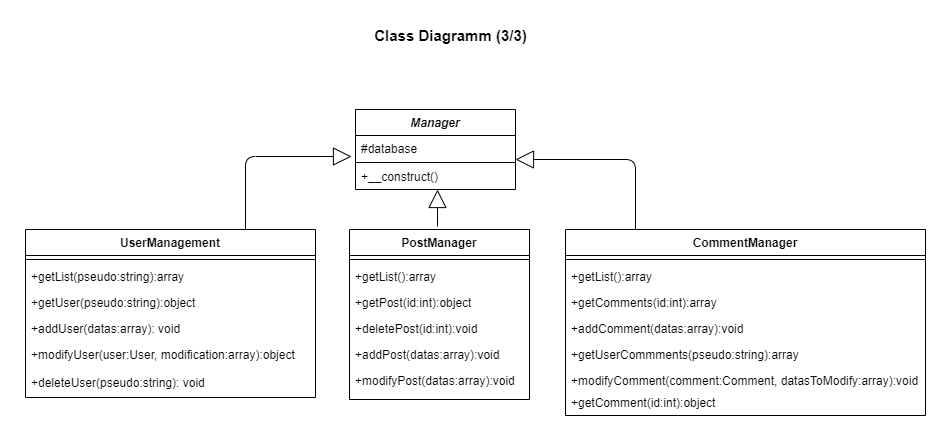

The diagram above was exported from draw.io. Its source (the exported page's mxGraphModel, read from the mxfile embedded in the PNG):
<mxGraphModel dx="1422" dy="2476" grid="1" gridSize="10" guides="1" tooltips="1" connect="1" arrows="1" fold="1" page="1" pageScale="1" pageWidth="1169" pageHeight="827" math="0" shadow="0">
  <root>
    <mxCell id="0" />
    <mxCell id="1" parent="0" />
    <mxCell id="Fk2uR66C0GIvbyu-YYc1-1" value="Manager" style="swimlane;fontStyle=3;align=center;verticalAlign=top;childLayout=stackLayout;horizontal=1;startSize=26;horizontalStack=0;resizeParent=1;resizeLast=0;collapsible=1;marginBottom=0;rounded=0;shadow=0;strokeWidth=1;" vertex="1" parent="1">
      <mxGeometry x="490" y="-1546" width="160" height="80" as="geometry">
        <mxRectangle x="230" y="140" width="160" height="26" as="alternateBounds" />
      </mxGeometry>
    </mxCell>
    <mxCell id="Fk2uR66C0GIvbyu-YYc1-2" value="#database " style="text;strokeColor=none;fillColor=none;align=left;verticalAlign=top;spacingLeft=4;spacingRight=4;overflow=hidden;rotatable=0;points=[[0,0.5],[1,0.5]];portConstraint=eastwest;" vertex="1" parent="Fk2uR66C0GIvbyu-YYc1-1">
      <mxGeometry y="26" width="160" height="26" as="geometry" />
    </mxCell>
    <mxCell id="Fk2uR66C0GIvbyu-YYc1-3" value="" style="line;html=1;strokeWidth=1;align=left;verticalAlign=middle;spacingTop=-1;spacingLeft=3;spacingRight=3;rotatable=0;labelPosition=right;points=[];portConstraint=eastwest;" vertex="1" parent="Fk2uR66C0GIvbyu-YYc1-1">
      <mxGeometry y="52" width="160" height="2" as="geometry" />
    </mxCell>
    <mxCell id="Fk2uR66C0GIvbyu-YYc1-4" value="+__construct()" style="text;align=left;verticalAlign=top;spacingLeft=4;spacingRight=4;overflow=hidden;rotatable=0;points=[[0,0.5],[1,0.5]];portConstraint=eastwest;" vertex="1" parent="Fk2uR66C0GIvbyu-YYc1-1">
      <mxGeometry y="54" width="160" height="26" as="geometry" />
    </mxCell>
    <mxCell id="Fk2uR66C0GIvbyu-YYc1-5" value="CommentManager" style="swimlane;fontStyle=1;align=center;verticalAlign=top;childLayout=stackLayout;horizontal=1;startSize=26;horizontalStack=0;resizeParent=1;resizeLast=0;collapsible=1;marginBottom=0;rounded=0;shadow=0;strokeWidth=1;" vertex="1" parent="1">
      <mxGeometry x="700" y="-1426" width="360" height="186" as="geometry">
        <mxRectangle x="230" y="140" width="160" height="26" as="alternateBounds" />
      </mxGeometry>
    </mxCell>
    <mxCell id="Fk2uR66C0GIvbyu-YYc1-6" value="" style="line;html=1;strokeWidth=1;align=left;verticalAlign=middle;spacingTop=-1;spacingLeft=3;spacingRight=3;rotatable=0;labelPosition=right;points=[];portConstraint=eastwest;" vertex="1" parent="Fk2uR66C0GIvbyu-YYc1-5">
      <mxGeometry y="26" width="360" height="8" as="geometry" />
    </mxCell>
    <mxCell id="Fk2uR66C0GIvbyu-YYc1-7" value="+getList():array" style="text;align=left;verticalAlign=top;spacingLeft=4;spacingRight=4;overflow=hidden;rotatable=0;points=[[0,0.5],[1,0.5]];portConstraint=eastwest;" vertex="1" parent="Fk2uR66C0GIvbyu-YYc1-5">
      <mxGeometry y="34" width="360" height="26" as="geometry" />
    </mxCell>
    <mxCell id="Fk2uR66C0GIvbyu-YYc1-8" value="+getComments(id:int):array" style="text;align=left;verticalAlign=top;spacingLeft=4;spacingRight=4;overflow=hidden;rotatable=0;points=[[0,0.5],[1,0.5]];portConstraint=eastwest;" vertex="1" parent="Fk2uR66C0GIvbyu-YYc1-5">
      <mxGeometry y="60" width="360" height="26" as="geometry" />
    </mxCell>
    <mxCell id="Fk2uR66C0GIvbyu-YYc1-9" value="+addComment(datas:array):void" style="text;align=left;verticalAlign=top;spacingLeft=4;spacingRight=4;overflow=hidden;rotatable=0;points=[[0,0.5],[1,0.5]];portConstraint=eastwest;" vertex="1" parent="Fk2uR66C0GIvbyu-YYc1-5">
      <mxGeometry y="86" width="360" height="26" as="geometry" />
    </mxCell>
    <mxCell id="Fk2uR66C0GIvbyu-YYc1-10" value="+getUserCommments(pseudo:string):array" style="text;align=left;verticalAlign=top;spacingLeft=4;spacingRight=4;overflow=hidden;rotatable=0;points=[[0,0.5],[1,0.5]];portConstraint=eastwest;" vertex="1" parent="Fk2uR66C0GIvbyu-YYc1-5">
      <mxGeometry y="112" width="360" height="26" as="geometry" />
    </mxCell>
    <mxCell id="Fk2uR66C0GIvbyu-YYc1-11" value="+modifyComment(comment:Comment, datasToModify:array):void" style="text;align=left;verticalAlign=top;spacingLeft=4;spacingRight=4;overflow=hidden;rotatable=0;points=[[0,0.5],[1,0.5]];portConstraint=eastwest;" vertex="1" parent="Fk2uR66C0GIvbyu-YYc1-5">
      <mxGeometry y="138" width="360" height="22" as="geometry" />
    </mxCell>
    <mxCell id="Fk2uR66C0GIvbyu-YYc1-12" value="+getComment(id:int):object" style="text;align=left;verticalAlign=top;spacingLeft=4;spacingRight=4;overflow=hidden;rotatable=0;points=[[0,0.5],[1,0.5]];portConstraint=eastwest;" vertex="1" parent="Fk2uR66C0GIvbyu-YYc1-5">
      <mxGeometry y="160" width="360" height="26" as="geometry" />
    </mxCell>
    <mxCell id="Fk2uR66C0GIvbyu-YYc1-13" value="" style="endArrow=block;endSize=16;endFill=0;html=1;edgeStyle=orthogonalEdgeStyle;" edge="1" parent="1">
      <mxGeometry width="160" relative="1" as="geometry">
        <mxPoint x="770" y="-1426" as="sourcePoint" />
        <mxPoint x="650" y="-1496" as="targetPoint" />
        <Array as="points">
          <mxPoint x="770" y="-1426" />
          <mxPoint x="770" y="-1496" />
        </Array>
      </mxGeometry>
    </mxCell>
    <mxCell id="Fk2uR66C0GIvbyu-YYc1-14" value="PostManager" style="swimlane;fontStyle=1;align=center;verticalAlign=top;childLayout=stackLayout;horizontal=1;startSize=26;horizontalStack=0;resizeParent=1;resizeLast=0;collapsible=1;marginBottom=0;rounded=0;shadow=0;strokeWidth=1;" vertex="1" parent="1">
      <mxGeometry x="484" y="-1426" width="180" height="170" as="geometry">
        <mxRectangle x="230" y="140" width="160" height="26" as="alternateBounds" />
      </mxGeometry>
    </mxCell>
    <mxCell id="Fk2uR66C0GIvbyu-YYc1-15" value="" style="line;html=1;strokeWidth=1;align=left;verticalAlign=middle;spacingTop=-1;spacingLeft=3;spacingRight=3;rotatable=0;labelPosition=right;points=[];portConstraint=eastwest;" vertex="1" parent="Fk2uR66C0GIvbyu-YYc1-14">
      <mxGeometry y="26" width="180" height="8" as="geometry" />
    </mxCell>
    <mxCell id="Fk2uR66C0GIvbyu-YYc1-16" value="+getList():array" style="text;align=left;verticalAlign=top;spacingLeft=4;spacingRight=4;overflow=hidden;rotatable=0;points=[[0,0.5],[1,0.5]];portConstraint=eastwest;" vertex="1" parent="Fk2uR66C0GIvbyu-YYc1-14">
      <mxGeometry y="34" width="180" height="26" as="geometry" />
    </mxCell>
    <mxCell id="Fk2uR66C0GIvbyu-YYc1-17" value="+getPost(id:int):object" style="text;align=left;verticalAlign=top;spacingLeft=4;spacingRight=4;overflow=hidden;rotatable=0;points=[[0,0.5],[1,0.5]];portConstraint=eastwest;" vertex="1" parent="Fk2uR66C0GIvbyu-YYc1-14">
      <mxGeometry y="60" width="180" height="26" as="geometry" />
    </mxCell>
    <mxCell id="Fk2uR66C0GIvbyu-YYc1-18" value="+deletePost(id:int):void" style="text;align=left;verticalAlign=top;spacingLeft=4;spacingRight=4;overflow=hidden;rotatable=0;points=[[0,0.5],[1,0.5]];portConstraint=eastwest;" vertex="1" parent="Fk2uR66C0GIvbyu-YYc1-14">
      <mxGeometry y="86" width="180" height="26" as="geometry" />
    </mxCell>
    <mxCell id="Fk2uR66C0GIvbyu-YYc1-19" value="+addPost(datas:array):void" style="text;align=left;verticalAlign=top;spacingLeft=4;spacingRight=4;overflow=hidden;rotatable=0;points=[[0,0.5],[1,0.5]];portConstraint=eastwest;" vertex="1" parent="Fk2uR66C0GIvbyu-YYc1-14">
      <mxGeometry y="112" width="180" height="26" as="geometry" />
    </mxCell>
    <mxCell id="Fk2uR66C0GIvbyu-YYc1-20" value="+modifyPost(datas:array):void" style="text;align=left;verticalAlign=top;spacingLeft=4;spacingRight=4;overflow=hidden;rotatable=0;points=[[0,0.5],[1,0.5]];portConstraint=eastwest;" vertex="1" parent="Fk2uR66C0GIvbyu-YYc1-14">
      <mxGeometry y="138" width="180" height="26" as="geometry" />
    </mxCell>
    <mxCell id="Fk2uR66C0GIvbyu-YYc1-21" value="" style="endArrow=block;endSize=16;endFill=0;html=1;entryX=0.597;entryY=0.962;entryDx=0;entryDy=0;entryPerimeter=0;" edge="1" parent="1">
      <mxGeometry width="160" relative="1" as="geometry">
        <mxPoint x="572" y="-1429" as="sourcePoint" />
        <mxPoint x="572" y="-1465.998" as="targetPoint" />
      </mxGeometry>
    </mxCell>
    <mxCell id="Fk2uR66C0GIvbyu-YYc1-22" value="UserManagement" style="swimlane;fontStyle=1;align=center;verticalAlign=top;childLayout=stackLayout;horizontal=1;startSize=26;horizontalStack=0;resizeParent=1;resizeLast=0;collapsible=1;marginBottom=0;rounded=0;shadow=0;strokeWidth=1;" vertex="1" parent="1">
      <mxGeometry x="160" y="-1426" width="290" height="168" as="geometry">
        <mxRectangle x="230" y="140" width="160" height="26" as="alternateBounds" />
      </mxGeometry>
    </mxCell>
    <mxCell id="Fk2uR66C0GIvbyu-YYc1-23" value="" style="line;html=1;strokeWidth=1;align=left;verticalAlign=middle;spacingTop=-1;spacingLeft=3;spacingRight=3;rotatable=0;labelPosition=right;points=[];portConstraint=eastwest;" vertex="1" parent="Fk2uR66C0GIvbyu-YYc1-22">
      <mxGeometry y="26" width="290" height="8" as="geometry" />
    </mxCell>
    <mxCell id="Fk2uR66C0GIvbyu-YYc1-24" value="+getList(pseudo:string):array" style="text;align=left;verticalAlign=top;spacingLeft=4;spacingRight=4;overflow=hidden;rotatable=0;points=[[0,0.5],[1,0.5]];portConstraint=eastwest;" vertex="1" parent="Fk2uR66C0GIvbyu-YYc1-22">
      <mxGeometry y="34" width="290" height="26" as="geometry" />
    </mxCell>
    <mxCell id="Fk2uR66C0GIvbyu-YYc1-25" value="+getUser(pseudo:string):object" style="text;align=left;verticalAlign=top;spacingLeft=4;spacingRight=4;overflow=hidden;rotatable=0;points=[[0,0.5],[1,0.5]];portConstraint=eastwest;" vertex="1" parent="Fk2uR66C0GIvbyu-YYc1-22">
      <mxGeometry y="60" width="290" height="26" as="geometry" />
    </mxCell>
    <mxCell id="Fk2uR66C0GIvbyu-YYc1-26" value="+addUser(datas:array): void" style="text;align=left;verticalAlign=top;spacingLeft=4;spacingRight=4;overflow=hidden;rotatable=0;points=[[0,0.5],[1,0.5]];portConstraint=eastwest;" vertex="1" parent="Fk2uR66C0GIvbyu-YYc1-22">
      <mxGeometry y="86" width="290" height="26" as="geometry" />
    </mxCell>
    <mxCell id="Fk2uR66C0GIvbyu-YYc1-27" value="+modifyUser(user:User, modification:array):object" style="text;align=left;verticalAlign=top;spacingLeft=4;spacingRight=4;overflow=hidden;rotatable=0;points=[[0,0.5],[1,0.5]];portConstraint=eastwest;" vertex="1" parent="Fk2uR66C0GIvbyu-YYc1-22">
      <mxGeometry y="112" width="290" height="28" as="geometry" />
    </mxCell>
    <mxCell id="Fk2uR66C0GIvbyu-YYc1-28" value="+deleteUser(pseudo:string): void" style="text;align=left;verticalAlign=top;spacingLeft=4;spacingRight=4;overflow=hidden;rotatable=0;points=[[0,0.5],[1,0.5]];portConstraint=eastwest;" vertex="1" parent="Fk2uR66C0GIvbyu-YYc1-22">
      <mxGeometry y="140" width="290" height="28" as="geometry" />
    </mxCell>
    <mxCell id="Fk2uR66C0GIvbyu-YYc1-29" value="" style="endArrow=block;endSize=16;endFill=0;html=1;edgeStyle=orthogonalEdgeStyle;entryX=-0.025;entryY=-0.115;entryDx=0;entryDy=0;entryPerimeter=0;" edge="1" parent="1">
      <mxGeometry width="160" relative="1" as="geometry">
        <mxPoint x="380" y="-1426" as="sourcePoint" />
        <mxPoint x="486" y="-1498.9899999999998" as="targetPoint" />
        <Array as="points">
          <mxPoint x="380" y="-1426" />
          <mxPoint x="380" y="-1499" />
        </Array>
      </mxGeometry>
    </mxCell>
    <mxCell id="Fk2uR66C0GIvbyu-YYc1-30" value="Class Diagramm (3/3)" style="text;html=1;align=center;verticalAlign=middle;resizable=0;points=[];autosize=1;fontSize=15;fontStyle=1" vertex="1" parent="1">
      <mxGeometry x="500" y="-1630" width="170" height="20" as="geometry" />
    </mxCell>
  </root>
</mxGraphModel>